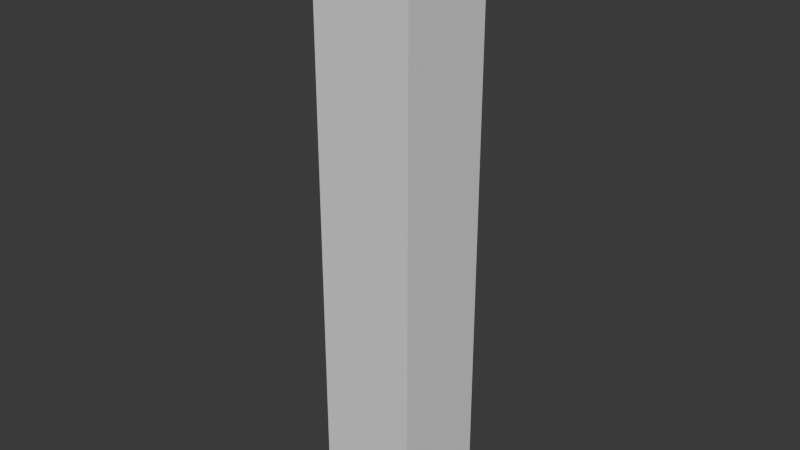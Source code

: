# Source: Lake.blend  (saved by Blender 4.4.32; exported with 4.5.12 LTS)
import bpy
from mathutils import Matrix  # noqa: F401  (used for matrix-valued properties, if any)

bpy.ops.wm.read_factory_settings(use_empty=True)
scene = bpy.context.scene
scene.name = 'Scene'

# ---- collections
col_collection = bpy.data.collections.new('Collection'); scene.collection.children.link(col_collection)

# ---- world
world_world = bpy.data.worlds.new('World'); scene.world = world_world
world_world.use_nodes = True; world_world.node_tree.nodes.clear()
_N = world_world.node_tree.nodes; _L = world_world.node_tree.links
n0 = _N.new('ShaderNodeOutputWorld'); n0.name = 'World Output'; n0.location = (300, 300)
n1 = _N.new('ShaderNodeBackground'); n1.name = 'Background'; n1.location = (10, 300)
n1.inputs[0].default_value = (0.05088, 0.05088, 0.05088, 1.0)
_L.new(n1.outputs[0], n0.inputs[0])
n0.is_active_output = True
world_world.color = (0.05088, 0.05088, 0.05088)
world_world.sun_shadow_jitter_overblur = 0.0

# ---- meshes
me_cube = bpy.data.meshes.new('Cube')
me_cube.from_pydata([(0.8579, 0.8579, 0.0), (1.0, 1.0, -12.0), (0.8579, -0.8579, 0.0), (1.0, -1.0, -12.0), (-0.8579, 0.8579, 0.0), (-1.0, 1.0, -12.0), (-0.8579, -0.8579, 0.0), (-1.0, -1.0, -12.0), (1.0, -1.0, 0.0), (-1.0, -1.0, 0.0), (1.0, 1.0, 0.0), (-1.0, 1.0, 0.0), (0.8579, -0.8579, -0.2526), (-0.8579, -0.8579, -0.2526), (0.8579, 0.8579, -0.2526), (-0.8579, 0.8579, -0.2526)], [], [(0, 4, 15, 14), (3, 8, 9, 7), (7, 9, 11, 5), (5, 1, 3, 7), (1, 10, 8, 3), (5, 11, 10, 1), (2, 6, 9, 8), (0, 2, 8, 10), (6, 4, 11, 9), (4, 0, 10, 11), (14, 15, 13, 12), (2, 0, 14, 12), (4, 6, 13, 15), (6, 2, 12, 13)])
_uv = me_cube.uv_layers.new(name='UVMap')
_uv.uv.foreach_set('vector', [0.6428, 0.5178, 0.8572, 0.5178, 0.8572, 0.5178, 0.6428, 0.5178, 0.375, 0.75, 0.625, 0.75, 0.625, 1.0, 0.375, 1.0, 0.375, 0.0, 0.625, 0.0, 0.625, 0.25, 0.375, 0.25, 0.125, 0.5, 0.375, 0.5, 0.375, 0.75, 0.125, 0.75, 0.375, 0.5, 0.625, 0.5, 0.625, 0.75, 0.375, 0.75, 0.375, 0.25, 0.625, 0.25, 0.625, 0.5, 0.375, 0.5, 0.6428, 0.7322, 0.8572, 0.7322, 0.875, 0.75, 0.625, 0.75, 0.6428, 0.5178, 0.6428, 0.7322, 0.625, 0.75, 0.625, 0.5, 0.8572, 0.7322, 0.8572, 0.5178, 0.875, 0.5, 0.875, 0.75, 0.8572, 0.5178, 0.6428, 0.5178, 0.625, 0.5, 0.875, 0.5, 0.6428, 0.5178, 0.8572, 0.5178, 0.8572, 0.7322, 0.6428, 0.7322, 0.6428, 0.7322, 0.6428, 0.5178, 0.6428, 0.5178, 0.6428, 0.7322, 0.8572, 0.5178, 0.8572, 0.7322, 0.8572, 0.7322, 0.8572, 0.5178, 0.8572, 0.7322, 0.6428, 0.7322, 0.6428, 0.7322, 0.8572, 0.7322])
me_cube.use_mirror_vertex_groups = False
me_cube.update()

# ---- objects
ob_cube = bpy.data.objects.new('Cube', me_cube)

# ---- transforms, parenting, visibility, modifiers, constraints
ob_cube.location = (0.0, 0.0, 0.0)
ob_cube.lock_rotations_4d = False
ob_cube.empty_display_type = 'ARROWS'
ob_cube.lineart.crease_threshold = 0.0

# ---- collection membership
col_collection.objects.link(ob_cube)

# ---- scene / render settings (as saved in the file)
scene.frame_start = 1; scene.frame_end = 250; scene.frame_set(1)
scene.render.engine = 'BLENDER_EEVEE_NEXT'
bpy.context.view_layer.update()

# ---- added for rendering (the .blend has no active camera and no usable light): camera, sun
cam_auto = bpy.data.cameras.new('AutoCamera')
cam_auto.lens = 50.0
cam_auto.sensor_width = 36.0
cam_auto.clip_end = 1000.0
ob_auto_camera = bpy.data.objects.new('AutoCamera', cam_auto)
scene.collection.objects.link(ob_auto_camera)
ob_auto_camera.location = (11.4069, -13.6883, 3.12555)
ob_auto_camera.rotation_euler = (1.09748, -7.21219e-08, 0.694738)
scene.camera = ob_auto_camera
light_auto_sun = bpy.data.lights.new('AutoSun', 'SUN')
light_auto_sun.energy = 3.0
light_auto_sun.angle = 0.0523599
ob_auto_sun = bpy.data.objects.new('AutoSun', light_auto_sun)
scene.collection.objects.link(ob_auto_sun)
ob_auto_sun.rotation_euler = (0.872665, 0.174533, 0.523599)
bpy.context.view_layer.update()
